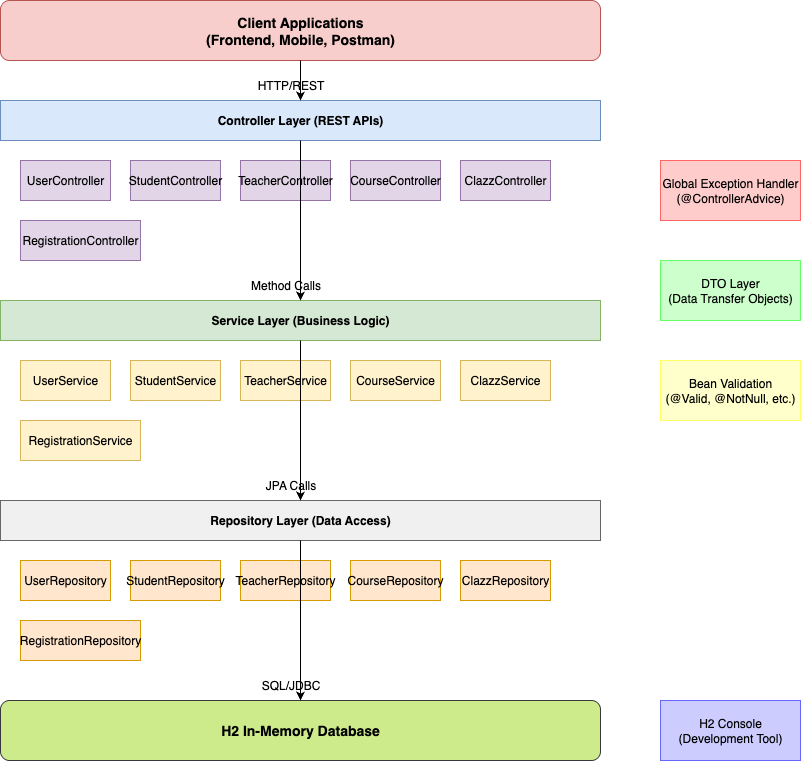

The diagram above was exported from draw.io. Its source (the exported page's mxGraphModel, read from the mxfile embedded in the PNG):
<mxGraphModel dx="976" dy="567" grid="1" gridSize="10" guides="1" tooltips="1" connect="1" arrows="1" fold="1" page="1" pageScale="1" pageWidth="1169" pageHeight="827" math="0" shadow="0">
  <root>
    <mxCell id="0" />
    <mxCell id="1" parent="0" />
    <mxCell id="client-layer" value="Client Applications&#10;(Frontend, Mobile, Postman)" style="rounded=1;whiteSpace=wrap;html=1;fillColor=#f8cecc;strokeColor=#b85450;fontSize=14;fontStyle=1;" parent="1" vertex="1">
      <mxGeometry x="200" y="40" width="600" height="60" as="geometry" />
    </mxCell>
    <mxCell id="controller-layer" value="Controller Layer (REST APIs)" style="rounded=0;whiteSpace=wrap;html=1;fillColor=#dae8fc;strokeColor=#6c8ebf;fontSize=12;fontStyle=1;" parent="1" vertex="1">
      <mxGeometry x="200" y="140" width="600" height="40" as="geometry" />
    </mxCell>
    <mxCell id="user-controller" value="UserController" style="rounded=0;whiteSpace=wrap;html=1;fillColor=#e1d5e7;strokeColor=#9673a6;" parent="1" vertex="1">
      <mxGeometry x="220" y="200" width="90" height="40" as="geometry" />
    </mxCell>
    <mxCell id="student-controller" value="StudentController" style="rounded=0;whiteSpace=wrap;html=1;fillColor=#e1d5e7;strokeColor=#9673a6;" parent="1" vertex="1">
      <mxGeometry x="330" y="200" width="90" height="40" as="geometry" />
    </mxCell>
    <mxCell id="teacher-controller" value="TeacherController" style="rounded=0;whiteSpace=wrap;html=1;fillColor=#e1d5e7;strokeColor=#9673a6;" parent="1" vertex="1">
      <mxGeometry x="440" y="200" width="90" height="40" as="geometry" />
    </mxCell>
    <mxCell id="course-controller" value="CourseController" style="rounded=0;whiteSpace=wrap;html=1;fillColor=#e1d5e7;strokeColor=#9673a6;" parent="1" vertex="1">
      <mxGeometry x="550" y="200" width="90" height="40" as="geometry" />
    </mxCell>
    <mxCell id="clazz-controller" value="ClazzController" style="rounded=0;whiteSpace=wrap;html=1;fillColor=#e1d5e7;strokeColor=#9673a6;" parent="1" vertex="1">
      <mxGeometry x="660" y="200" width="90" height="40" as="geometry" />
    </mxCell>
    <mxCell id="registration-controller" value="RegistrationController" style="rounded=0;whiteSpace=wrap;html=1;fillColor=#e1d5e7;strokeColor=#9673a6;" parent="1" vertex="1">
      <mxGeometry x="220" y="260" width="120" height="40" as="geometry" />
    </mxCell>
    <mxCell id="service-layer" value="Service Layer (Business Logic)" style="rounded=0;whiteSpace=wrap;html=1;fillColor=#d5e8d4;strokeColor=#82b366;fontSize=12;fontStyle=1;" parent="1" vertex="1">
      <mxGeometry x="200" y="340" width="600" height="40" as="geometry" />
    </mxCell>
    <mxCell id="user-service" value="UserService" style="rounded=0;whiteSpace=wrap;html=1;fillColor=#fff2cc;strokeColor=#d6b656;" parent="1" vertex="1">
      <mxGeometry x="220" y="400" width="90" height="40" as="geometry" />
    </mxCell>
    <mxCell id="student-service" value="StudentService" style="rounded=0;whiteSpace=wrap;html=1;fillColor=#fff2cc;strokeColor=#d6b656;" parent="1" vertex="1">
      <mxGeometry x="330" y="400" width="90" height="40" as="geometry" />
    </mxCell>
    <mxCell id="teacher-service" value="TeacherService" style="rounded=0;whiteSpace=wrap;html=1;fillColor=#fff2cc;strokeColor=#d6b656;" parent="1" vertex="1">
      <mxGeometry x="440" y="400" width="90" height="40" as="geometry" />
    </mxCell>
    <mxCell id="course-service" value="CourseService" style="rounded=0;whiteSpace=wrap;html=1;fillColor=#fff2cc;strokeColor=#d6b656;" parent="1" vertex="1">
      <mxGeometry x="550" y="400" width="90" height="40" as="geometry" />
    </mxCell>
    <mxCell id="clazz-service" value="ClazzService" style="rounded=0;whiteSpace=wrap;html=1;fillColor=#fff2cc;strokeColor=#d6b656;" parent="1" vertex="1">
      <mxGeometry x="660" y="400" width="90" height="40" as="geometry" />
    </mxCell>
    <mxCell id="registration-service" value="RegistrationService" style="rounded=0;whiteSpace=wrap;html=1;fillColor=#fff2cc;strokeColor=#d6b656;" parent="1" vertex="1">
      <mxGeometry x="220" y="460" width="120" height="40" as="geometry" />
    </mxCell>
    <mxCell id="repository-layer" value="Repository Layer (Data Access)" style="rounded=0;whiteSpace=wrap;html=1;fillColor=#f0f0f0;strokeColor=#666666;fontSize=12;fontStyle=1;" parent="1" vertex="1">
      <mxGeometry x="200" y="540" width="600" height="40" as="geometry" />
    </mxCell>
    <mxCell id="user-repository" value="UserRepository" style="rounded=0;whiteSpace=wrap;html=1;fillColor=#ffe6cc;strokeColor=#d79b00;" parent="1" vertex="1">
      <mxGeometry x="220" y="600" width="90" height="40" as="geometry" />
    </mxCell>
    <mxCell id="student-repository" value="StudentRepository" style="rounded=0;whiteSpace=wrap;html=1;fillColor=#ffe6cc;strokeColor=#d79b00;" parent="1" vertex="1">
      <mxGeometry x="330" y="600" width="90" height="40" as="geometry" />
    </mxCell>
    <mxCell id="teacher-repository" value="TeacherRepository" style="rounded=0;whiteSpace=wrap;html=1;fillColor=#ffe6cc;strokeColor=#d79b00;" parent="1" vertex="1">
      <mxGeometry x="440" y="600" width="90" height="40" as="geometry" />
    </mxCell>
    <mxCell id="course-repository" value="CourseRepository" style="rounded=0;whiteSpace=wrap;html=1;fillColor=#ffe6cc;strokeColor=#d79b00;" parent="1" vertex="1">
      <mxGeometry x="550" y="600" width="90" height="40" as="geometry" />
    </mxCell>
    <mxCell id="clazz-repository" value="ClazzRepository" style="rounded=0;whiteSpace=wrap;html=1;fillColor=#ffe6cc;strokeColor=#d79b00;" parent="1" vertex="1">
      <mxGeometry x="660" y="600" width="90" height="40" as="geometry" />
    </mxCell>
    <mxCell id="registration-repository" value="RegistrationRepository" style="rounded=0;whiteSpace=wrap;html=1;fillColor=#ffe6cc;strokeColor=#d79b00;" parent="1" vertex="1">
      <mxGeometry x="220" y="660" width="120" height="40" as="geometry" />
    </mxCell>
    <mxCell id="database-layer" value="H2 In-Memory Database" style="rounded=1;whiteSpace=wrap;html=1;fillColor=#cdeb8b;strokeColor=#36393d;fontSize=14;fontStyle=1;" parent="1" vertex="1">
      <mxGeometry x="200" y="740" width="600" height="60" as="geometry" />
    </mxCell>
    <mxCell id="client-controller-arrow" value="" style="endArrow=classic;html=1;exitX=0.5;exitY=1;exitDx=0;exitDy=0;entryX=0.5;entryY=0;entryDx=0;entryDy=0;" parent="1" source="client-layer" target="controller-layer" edge="1">
      <mxGeometry width="50" height="50" relative="1" as="geometry">
        <mxPoint x="400" y="120" as="sourcePoint" />
        <mxPoint x="450" y="70" as="targetPoint" />
      </mxGeometry>
    </mxCell>
    <mxCell id="http-label" value="HTTP/REST" style="text;html=1;align=center;verticalAlign=middle;resizable=0;points=[];autosize=1;strokeColor=none;fillColor=none;" parent="1" vertex="1">
      <mxGeometry x="450" y="110" width="80" height="30" as="geometry" />
    </mxCell>
    <mxCell id="controller-service-arrow" value="" style="endArrow=classic;html=1;exitX=0.5;exitY=1;exitDx=0;exitDy=0;entryX=0.5;entryY=0;entryDx=0;entryDy=0;" parent="1" source="controller-layer" target="service-layer" edge="1">
      <mxGeometry width="50" height="50" relative="1" as="geometry">
        <mxPoint x="400" y="200" as="sourcePoint" />
        <mxPoint x="450" y="150" as="targetPoint" />
      </mxGeometry>
    </mxCell>
    <mxCell id="method-calls-label" value="Method Calls" style="text;html=1;align=center;verticalAlign=middle;resizable=0;points=[];autosize=1;strokeColor=none;fillColor=none;" parent="1" vertex="1">
      <mxGeometry x="440" y="310" width="90" height="30" as="geometry" />
    </mxCell>
    <mxCell id="service-repository-arrow" value="" style="endArrow=classic;html=1;exitX=0.5;exitY=1;exitDx=0;exitDy=0;entryX=0.5;entryY=0;entryDx=0;entryDy=0;" parent="1" source="service-layer" target="repository-layer" edge="1">
      <mxGeometry width="50" height="50" relative="1" as="geometry">
        <mxPoint x="400" y="400" as="sourcePoint" />
        <mxPoint x="450" y="350" as="targetPoint" />
      </mxGeometry>
    </mxCell>
    <mxCell id="jpa-calls-label" value="JPA Calls" style="text;html=1;align=center;verticalAlign=middle;resizable=0;points=[];autosize=1;strokeColor=none;fillColor=none;" parent="1" vertex="1">
      <mxGeometry x="455" y="510" width="70" height="30" as="geometry" />
    </mxCell>
    <mxCell id="repository-database-arrow" value="" style="endArrow=classic;html=1;exitX=0.5;exitY=1;exitDx=0;exitDy=0;entryX=0.5;entryY=0;entryDx=0;entryDy=0;" parent="1" source="repository-layer" target="database-layer" edge="1">
      <mxGeometry width="50" height="50" relative="1" as="geometry">
        <mxPoint x="400" y="600" as="sourcePoint" />
        <mxPoint x="450" y="550" as="targetPoint" />
      </mxGeometry>
    </mxCell>
    <mxCell id="sql-label" value="SQL/JDBC" style="text;html=1;align=center;verticalAlign=middle;resizable=0;points=[];autosize=1;strokeColor=none;fillColor=none;" parent="1" vertex="1">
      <mxGeometry x="455" y="710" width="70" height="30" as="geometry" />
    </mxCell>
    <mxCell id="exception-handler" value="Global Exception Handler&#10;(@ControllerAdvice)" style="rounded=0;whiteSpace=wrap;html=1;fillColor=#ffcccc;strokeColor=#ff6666;" parent="1" vertex="1">
      <mxGeometry x="860" y="200" width="140" height="60" as="geometry" />
    </mxCell>
    <mxCell id="dto-layer" value="DTO Layer&#10;(Data Transfer Objects)" style="rounded=0;whiteSpace=wrap;html=1;fillColor=#ccffcc;strokeColor=#66ff66;" parent="1" vertex="1">
      <mxGeometry x="860" y="300" width="140" height="60" as="geometry" />
    </mxCell>
    <mxCell id="validation" value="Bean Validation&#10;(@Valid, @NotNull, etc.)" style="rounded=0;whiteSpace=wrap;html=1;fillColor=#ffffcc;strokeColor=#ffff66;" parent="1" vertex="1">
      <mxGeometry x="860" y="400" width="140" height="60" as="geometry" />
    </mxCell>
    <mxCell id="h2-console" value="H2 Console&#10;(Development Tool)" style="rounded=0;whiteSpace=wrap;html=1;fillColor=#ccccff;strokeColor=#6666ff;" parent="1" vertex="1">
      <mxGeometry x="860" y="740" width="140" height="60" as="geometry" />
    </mxCell>
  </root>
</mxGraphModel>